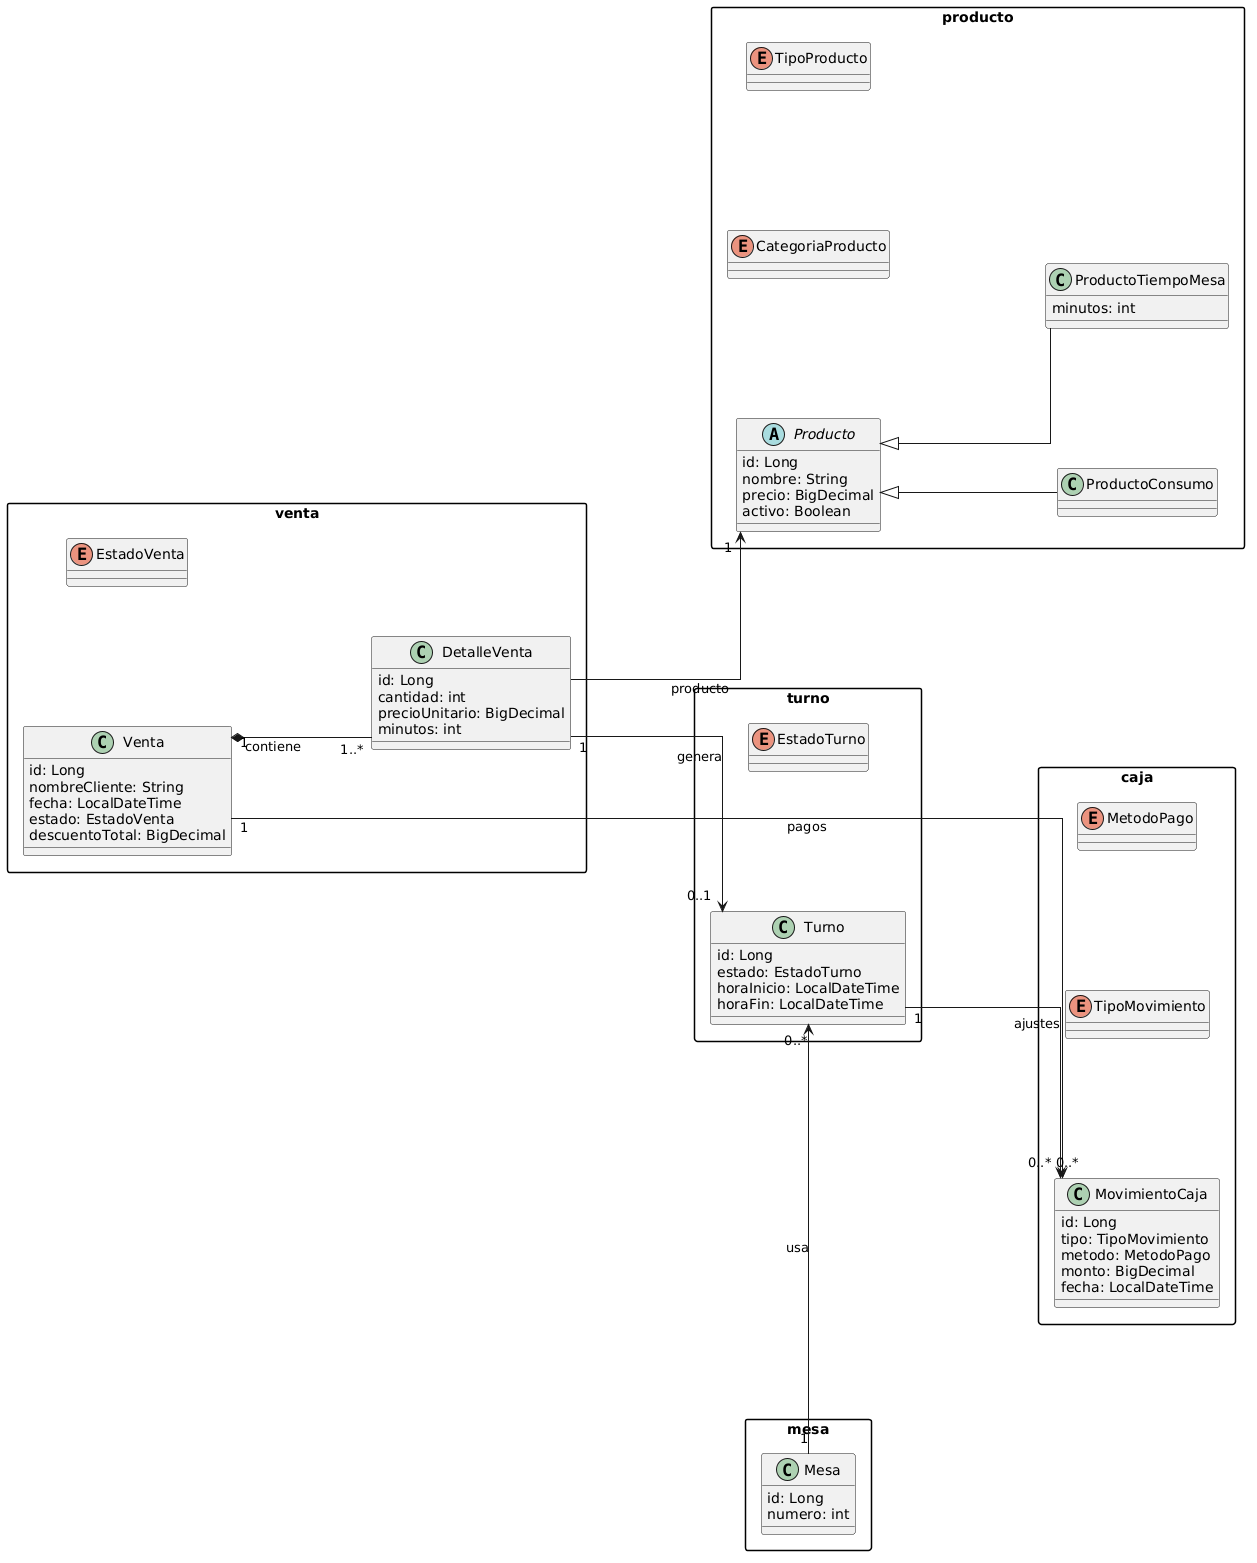

The diagram above was rendered by PlantUML. Its source (embedded in the PNG):
@startuml
left to right direction
skinparam linetype ortho
skinparam packageStyle rectangle
skinparam nodesep 140
skinparam ranksep 140

' ========================
' PRODUCTO
' ========================
package "producto" {

  abstract class Producto {
    id: Long
    nombre: String
    precio: BigDecimal
    activo: Boolean
  }

  class ProductoConsumo
  class ProductoTiempoMesa {
    minutos: int
  }

  enum CategoriaProducto
  enum TipoProducto

  Producto <|-- ProductoConsumo
  Producto <|-- ProductoTiempoMesa
}

' ========================
' VENTA
' ========================
package "venta" {

  class Venta {
    id: Long
    nombreCliente: String
    fecha: LocalDateTime
    estado: EstadoVenta
    descuentoTotal: BigDecimal
  }

  class DetalleVenta {
    id: Long
    cantidad: int
    precioUnitario: BigDecimal
    minutos: int
  }

  enum EstadoVenta

  Venta "1" *-- "1..*" DetalleVenta : contiene
}

' ========================
' TURNO
' ========================
package "turno" {

  class Turno {
    id: Long
    estado: EstadoTurno
    horaInicio: LocalDateTime
    horaFin: LocalDateTime
  }

  enum EstadoTurno
}

' ========================
' MESA
' ========================
package "mesa" {

  class Mesa {
    id: Long
    numero: int
  }
}

' ========================
' CAJA
' ========================
package "caja" {

  class MovimientoCaja {
    id: Long
    tipo: TipoMovimiento
    metodo: MetodoPago
    monto: BigDecimal
    fecha: LocalDateTime
  }

  enum TipoMovimiento
  enum MetodoPago
}

' ========================
' RELACIONES PRINCIPALES
' ========================

DetalleVenta --> "1" Producto : producto

DetalleVenta "1" --> "0..1" Turno : genera

Mesa "1" --> "0..*" Turno : usa

Venta "1" --> "0..*" MovimientoCaja : pagos

Turno "1" --> "0..*" MovimientoCaja : ajustes

' ========================
' ORDEN VISUAL (CLAVE)
' ========================

Producto -[hidden]-> Venta
Venta -[hidden]-> Turno
Turno -[hidden]-> Mesa
Mesa -[hidden]-> MovimientoCaja
@enduml